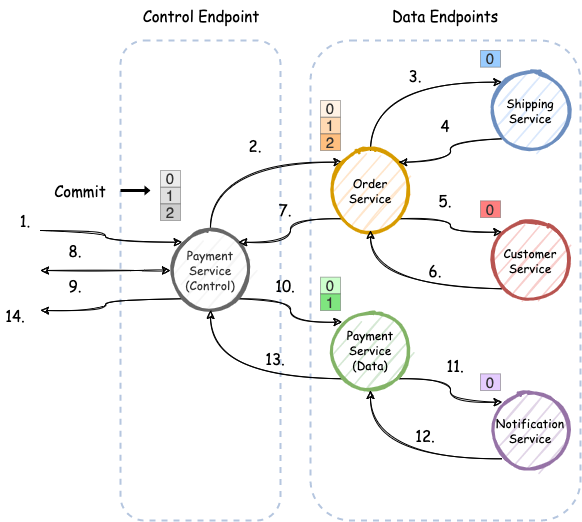

The diagram above was exported from draw.io. Its source (the exported page's mxGraphModel, read from the mxfile embedded in the PNG):
<mxGraphModel dx="1956" dy="892" grid="1" gridSize="10" guides="1" tooltips="1" connect="1" arrows="1" fold="1" page="1" pageScale="1" pageWidth="850" pageHeight="1100" math="0" shadow="0">
  <root>
    <mxCell id="Tgo71a2GwT4bPPbZQLBy-0" />
    <mxCell id="Tgo71a2GwT4bPPbZQLBy-1" parent="Tgo71a2GwT4bPPbZQLBy-0" />
    <mxCell id="Ihc1Bju92ei179lasJgS-1" value="" style="rounded=1;whiteSpace=wrap;html=1;fillColor=none;strokeColor=#6c8ebf;sketch=0;opacity=50;strokeWidth=2;dashed=1;" vertex="1" parent="Tgo71a2GwT4bPPbZQLBy-1">
      <mxGeometry x="110" y="80" width="270" height="480" as="geometry" />
    </mxCell>
    <mxCell id="Ihc1Bju92ei179lasJgS-0" value="" style="rounded=1;whiteSpace=wrap;html=1;fillColor=none;strokeColor=#6c8ebf;sketch=0;opacity=50;strokeWidth=2;dashed=1;" vertex="1" parent="Tgo71a2GwT4bPPbZQLBy-1">
      <mxGeometry x="-80" y="80" width="160" height="480" as="geometry" />
    </mxCell>
    <mxCell id="dqoUueMlK_fN3NI2in2P-0" style="edgeStyle=orthogonalEdgeStyle;curved=1;rounded=0;sketch=1;orthogonalLoop=1;jettySize=auto;html=1;exitX=0.5;exitY=0;exitDx=0;exitDy=0;entryX=0;entryY=0;entryDx=0;entryDy=0;fontFamily=Comic Sans MS;fontSize=15;fontColor=none;endArrow=classic;endFill=1;" edge="1" parent="Tgo71a2GwT4bPPbZQLBy-1" source="SgRdS3S91Brzzk5noKky-2" target="SgRdS3S91Brzzk5noKky-5">
      <mxGeometry relative="1" as="geometry" />
    </mxCell>
    <mxCell id="dqoUueMlK_fN3NI2in2P-7" style="edgeStyle=orthogonalEdgeStyle;curved=1;rounded=0;sketch=1;orthogonalLoop=1;jettySize=auto;html=1;exitX=1;exitY=1;exitDx=0;exitDy=0;entryX=0;entryY=0;entryDx=0;entryDy=0;fontFamily=Comic Sans MS;fontSize=15;fontColor=none;endArrow=classic;endFill=1;" edge="1" parent="Tgo71a2GwT4bPPbZQLBy-1" source="SgRdS3S91Brzzk5noKky-2" target="SgRdS3S91Brzzk5noKky-7">
      <mxGeometry relative="1" as="geometry" />
    </mxCell>
    <mxCell id="dqoUueMlK_fN3NI2in2P-16" style="edgeStyle=orthogonalEdgeStyle;curved=1;rounded=0;sketch=1;orthogonalLoop=1;jettySize=auto;html=1;fontFamily=Comic Sans MS;fontSize=15;fontColor=none;endArrow=classic;endFill=1;entryX=0;entryY=0;entryDx=0;entryDy=0;" edge="1" parent="Tgo71a2GwT4bPPbZQLBy-1" target="SgRdS3S91Brzzk5noKky-2">
      <mxGeometry relative="1" as="geometry">
        <mxPoint x="-160" y="270" as="sourcePoint" />
      </mxGeometry>
    </mxCell>
    <mxCell id="dqoUueMlK_fN3NI2in2P-18" style="edgeStyle=orthogonalEdgeStyle;curved=1;rounded=0;sketch=1;orthogonalLoop=1;jettySize=auto;html=1;exitX=0;exitY=1;exitDx=0;exitDy=0;fontFamily=Comic Sans MS;fontSize=15;fontColor=none;endArrow=classic;endFill=1;entryX=0;entryY=1;entryDx=0;entryDy=0;" edge="1" parent="Tgo71a2GwT4bPPbZQLBy-1" source="SgRdS3S91Brzzk5noKky-2">
      <mxGeometry relative="1" as="geometry">
        <mxPoint x="-160" y="350" as="targetPoint" />
      </mxGeometry>
    </mxCell>
    <mxCell id="dqoUueMlK_fN3NI2in2P-19" style="edgeStyle=orthogonalEdgeStyle;curved=1;rounded=0;sketch=1;orthogonalLoop=1;jettySize=auto;html=1;exitX=0;exitY=0.5;exitDx=0;exitDy=0;fontFamily=Comic Sans MS;fontSize=15;fontColor=none;endArrow=classic;endFill=1;startArrow=classic;startFill=1;" edge="1" parent="Tgo71a2GwT4bPPbZQLBy-1" source="SgRdS3S91Brzzk5noKky-2">
      <mxGeometry relative="1" as="geometry">
        <mxPoint x="-160" y="310" as="targetPoint" />
      </mxGeometry>
    </mxCell>
    <mxCell id="SgRdS3S91Brzzk5noKky-2" value="&lt;font face=&quot;Comic Sans MS&quot;&gt;Payment&lt;br&gt;Service&lt;br&gt;(Control)&lt;br&gt;&lt;/font&gt;" style="ellipse;whiteSpace=wrap;html=1;aspect=fixed;strokeWidth=3;fillColor=#f5f5f5;strokeColor=#666666;fontColor=#333333;sketch=1;" vertex="1" parent="Tgo71a2GwT4bPPbZQLBy-1">
      <mxGeometry x="-30" y="270" width="80" height="80" as="geometry" />
    </mxCell>
    <mxCell id="dqoUueMlK_fN3NI2in2P-1" style="edgeStyle=orthogonalEdgeStyle;curved=1;rounded=0;sketch=1;orthogonalLoop=1;jettySize=auto;html=1;exitX=0.5;exitY=0;exitDx=0;exitDy=0;entryX=0;entryY=0;entryDx=0;entryDy=0;fontFamily=Comic Sans MS;fontSize=15;fontColor=none;endArrow=classic;endFill=1;" edge="1" parent="Tgo71a2GwT4bPPbZQLBy-1" source="SgRdS3S91Brzzk5noKky-5" target="SgRdS3S91Brzzk5noKky-8">
      <mxGeometry relative="1" as="geometry" />
    </mxCell>
    <mxCell id="dqoUueMlK_fN3NI2in2P-4" style="edgeStyle=orthogonalEdgeStyle;curved=1;rounded=0;sketch=1;orthogonalLoop=1;jettySize=auto;html=1;exitX=1;exitY=1;exitDx=0;exitDy=0;entryX=0;entryY=0;entryDx=0;entryDy=0;fontFamily=Comic Sans MS;fontSize=15;fontColor=none;endArrow=classic;endFill=1;" edge="1" parent="Tgo71a2GwT4bPPbZQLBy-1" source="SgRdS3S91Brzzk5noKky-5" target="SgRdS3S91Brzzk5noKky-9">
      <mxGeometry relative="1" as="geometry" />
    </mxCell>
    <mxCell id="dqoUueMlK_fN3NI2in2P-6" style="edgeStyle=orthogonalEdgeStyle;curved=1;rounded=0;sketch=1;orthogonalLoop=1;jettySize=auto;html=1;exitX=0;exitY=1;exitDx=0;exitDy=0;entryX=1;entryY=0;entryDx=0;entryDy=0;fontFamily=Comic Sans MS;fontSize=15;fontColor=none;endArrow=classic;endFill=1;" edge="1" parent="Tgo71a2GwT4bPPbZQLBy-1" source="SgRdS3S91Brzzk5noKky-5" target="SgRdS3S91Brzzk5noKky-2">
      <mxGeometry relative="1" as="geometry" />
    </mxCell>
    <mxCell id="SgRdS3S91Brzzk5noKky-5" value="&lt;font face=&quot;Comic Sans MS&quot;&gt;Order&lt;br&gt;Service&lt;br&gt;&lt;/font&gt;" style="ellipse;whiteSpace=wrap;html=1;aspect=fixed;strokeWidth=3;fillColor=#ffe6cc;strokeColor=#d79b00;sketch=1;" vertex="1" parent="Tgo71a2GwT4bPPbZQLBy-1">
      <mxGeometry x="130" y="190" width="80" height="80" as="geometry" />
    </mxCell>
    <mxCell id="dqoUueMlK_fN3NI2in2P-8" style="edgeStyle=orthogonalEdgeStyle;curved=1;rounded=0;sketch=1;orthogonalLoop=1;jettySize=auto;html=1;exitX=1;exitY=1;exitDx=0;exitDy=0;entryX=0;entryY=0;entryDx=0;entryDy=0;fontFamily=Comic Sans MS;fontSize=15;fontColor=none;endArrow=classic;endFill=1;" edge="1" parent="Tgo71a2GwT4bPPbZQLBy-1" source="SgRdS3S91Brzzk5noKky-7" target="SgRdS3S91Brzzk5noKky-10">
      <mxGeometry relative="1" as="geometry" />
    </mxCell>
    <mxCell id="dqoUueMlK_fN3NI2in2P-10" style="edgeStyle=orthogonalEdgeStyle;curved=1;rounded=0;sketch=1;orthogonalLoop=1;jettySize=auto;html=1;exitX=0;exitY=1;exitDx=0;exitDy=0;entryX=0.5;entryY=1;entryDx=0;entryDy=0;fontFamily=Comic Sans MS;fontSize=15;fontColor=none;endArrow=classic;endFill=1;" edge="1" parent="Tgo71a2GwT4bPPbZQLBy-1" source="SgRdS3S91Brzzk5noKky-7" target="SgRdS3S91Brzzk5noKky-2">
      <mxGeometry relative="1" as="geometry" />
    </mxCell>
    <mxCell id="SgRdS3S91Brzzk5noKky-7" value="&lt;font face=&quot;Comic Sans MS&quot;&gt;Payment&lt;br&gt;Service&lt;br&gt;(Data)&lt;br&gt;&lt;/font&gt;" style="ellipse;whiteSpace=wrap;html=1;aspect=fixed;strokeWidth=3;fillColor=#d5e8d4;strokeColor=#82b366;sketch=1;" vertex="1" parent="Tgo71a2GwT4bPPbZQLBy-1">
      <mxGeometry x="130" y="350" width="80" height="80" as="geometry" />
    </mxCell>
    <mxCell id="dqoUueMlK_fN3NI2in2P-2" style="edgeStyle=orthogonalEdgeStyle;curved=1;rounded=0;sketch=1;orthogonalLoop=1;jettySize=auto;html=1;exitX=0;exitY=1;exitDx=0;exitDy=0;entryX=1;entryY=0;entryDx=0;entryDy=0;fontFamily=Comic Sans MS;fontSize=15;fontColor=none;endArrow=classic;endFill=1;" edge="1" parent="Tgo71a2GwT4bPPbZQLBy-1" source="SgRdS3S91Brzzk5noKky-8" target="SgRdS3S91Brzzk5noKky-5">
      <mxGeometry relative="1" as="geometry" />
    </mxCell>
    <mxCell id="SgRdS3S91Brzzk5noKky-8" value="&lt;font face=&quot;Comic Sans MS&quot;&gt;Shipping&lt;br&gt;Service&lt;br&gt;&lt;/font&gt;" style="ellipse;whiteSpace=wrap;html=1;aspect=fixed;strokeWidth=3;fillColor=#dae8fc;strokeColor=#6c8ebf;sketch=1;" vertex="1" parent="Tgo71a2GwT4bPPbZQLBy-1">
      <mxGeometry x="290" y="110" width="80" height="80" as="geometry" />
    </mxCell>
    <mxCell id="dqoUueMlK_fN3NI2in2P-5" style="edgeStyle=orthogonalEdgeStyle;curved=1;rounded=0;sketch=1;orthogonalLoop=1;jettySize=auto;html=1;exitX=0;exitY=1;exitDx=0;exitDy=0;entryX=0.5;entryY=1;entryDx=0;entryDy=0;fontFamily=Comic Sans MS;fontSize=15;fontColor=none;endArrow=classic;endFill=1;" edge="1" parent="Tgo71a2GwT4bPPbZQLBy-1" source="SgRdS3S91Brzzk5noKky-9" target="SgRdS3S91Brzzk5noKky-5">
      <mxGeometry relative="1" as="geometry" />
    </mxCell>
    <mxCell id="SgRdS3S91Brzzk5noKky-9" value="&lt;font face=&quot;Comic Sans MS&quot;&gt;Customer&lt;br&gt;Service&lt;br&gt;&lt;/font&gt;" style="ellipse;whiteSpace=wrap;html=1;aspect=fixed;strokeWidth=3;fillColor=#f8cecc;strokeColor=#b85450;sketch=1;" vertex="1" parent="Tgo71a2GwT4bPPbZQLBy-1">
      <mxGeometry x="290" y="260" width="80" height="80" as="geometry" />
    </mxCell>
    <mxCell id="dqoUueMlK_fN3NI2in2P-9" style="edgeStyle=orthogonalEdgeStyle;curved=1;rounded=0;sketch=1;orthogonalLoop=1;jettySize=auto;html=1;exitX=0;exitY=1;exitDx=0;exitDy=0;entryX=0.5;entryY=1;entryDx=0;entryDy=0;fontFamily=Comic Sans MS;fontSize=15;fontColor=none;endArrow=classic;endFill=1;" edge="1" parent="Tgo71a2GwT4bPPbZQLBy-1" source="SgRdS3S91Brzzk5noKky-10" target="SgRdS3S91Brzzk5noKky-7">
      <mxGeometry relative="1" as="geometry" />
    </mxCell>
    <mxCell id="SgRdS3S91Brzzk5noKky-10" value="&lt;font face=&quot;Comic Sans MS&quot;&gt;Notification&lt;br&gt;Service&lt;br&gt;&lt;/font&gt;" style="ellipse;whiteSpace=wrap;html=1;aspect=fixed;strokeWidth=3;fillColor=#e1d5e7;strokeColor=#9673a6;sketch=1;" vertex="1" parent="Tgo71a2GwT4bPPbZQLBy-1">
      <mxGeometry x="290" y="430" width="80" height="80" as="geometry" />
    </mxCell>
    <mxCell id="SgRdS3S91Brzzk5noKky-11" value="" style="group;sketch=0;" vertex="1" connectable="0" parent="Tgo71a2GwT4bPPbZQLBy-1">
      <mxGeometry x="-40" y="210" width="20" height="50" as="geometry" />
    </mxCell>
    <mxCell id="SgRdS3S91Brzzk5noKky-12" value="1" style="rounded=0;whiteSpace=wrap;html=1;sketch=0;fontSize=15;strokeColor=#666666;fillColor=#C2C2C2;opacity=50;fontColor=#333333;" vertex="1" parent="SgRdS3S91Brzzk5noKky-11">
      <mxGeometry y="16.666666666666668" width="20" height="16.666666666666668" as="geometry" />
    </mxCell>
    <mxCell id="SgRdS3S91Brzzk5noKky-13" value="0" style="rounded=0;whiteSpace=wrap;html=1;sketch=0;fontSize=15;strokeColor=#666666;fillColor=#D9D9D9;opacity=50;fontColor=#333333;" vertex="1" parent="SgRdS3S91Brzzk5noKky-11">
      <mxGeometry width="20" height="16.666666666666668" as="geometry" />
    </mxCell>
    <mxCell id="SgRdS3S91Brzzk5noKky-14" value="2" style="rounded=0;whiteSpace=wrap;html=1;sketch=0;fontSize=15;strokeColor=#666666;fillColor=#9E9E9E;opacity=50;fontColor=#333333;" vertex="1" parent="SgRdS3S91Brzzk5noKky-11">
      <mxGeometry y="33.333333333333336" width="20" height="16.666666666666668" as="geometry" />
    </mxCell>
    <mxCell id="SgRdS3S91Brzzk5noKky-15" value="" style="group;sketch=0;" vertex="1" connectable="0" parent="Tgo71a2GwT4bPPbZQLBy-1">
      <mxGeometry x="120" y="140" width="20" height="50" as="geometry" />
    </mxCell>
    <mxCell id="SgRdS3S91Brzzk5noKky-16" value="1" style="rounded=0;whiteSpace=wrap;html=1;sketch=0;fontSize=15;strokeColor=#666666;fillColor=#FFB366;opacity=50;fontColor=#333333;" vertex="1" parent="SgRdS3S91Brzzk5noKky-15">
      <mxGeometry y="16.666666666666668" width="20" height="16.666666666666668" as="geometry" />
    </mxCell>
    <mxCell id="SgRdS3S91Brzzk5noKky-17" value="0" style="rounded=0;whiteSpace=wrap;html=1;sketch=0;fontSize=15;strokeColor=#666666;fillColor=#FFE6CC;opacity=50;fontColor=#333333;" vertex="1" parent="SgRdS3S91Brzzk5noKky-15">
      <mxGeometry width="20" height="16.666666666666668" as="geometry" />
    </mxCell>
    <mxCell id="SgRdS3S91Brzzk5noKky-18" value="2" style="rounded=0;whiteSpace=wrap;html=1;sketch=0;fontSize=15;strokeColor=#666666;fillColor=#FF8000;opacity=50;fontColor=#333333;" vertex="1" parent="SgRdS3S91Brzzk5noKky-15">
      <mxGeometry y="33.333333333333336" width="20" height="16.666666666666668" as="geometry" />
    </mxCell>
    <mxCell id="SgRdS3S91Brzzk5noKky-19" value="0" style="rounded=0;whiteSpace=wrap;html=1;sketch=0;fontSize=15;strokeColor=#666666;fillColor=#3399FF;opacity=50;fontColor=#333333;" vertex="1" parent="Tgo71a2GwT4bPPbZQLBy-1">
      <mxGeometry x="280" y="89.99666666666667" width="20" height="16.666666666666668" as="geometry" />
    </mxCell>
    <mxCell id="SgRdS3S91Brzzk5noKky-20" value="0" style="rounded=0;whiteSpace=wrap;html=1;sketch=0;fontSize=15;strokeColor=#666666;fillColor=#FF0000;opacity=50;fontColor=#333333;" vertex="1" parent="Tgo71a2GwT4bPPbZQLBy-1">
      <mxGeometry x="280" y="240.3366666666667" width="20" height="16.666666666666668" as="geometry" />
    </mxCell>
    <mxCell id="SgRdS3S91Brzzk5noKky-21" value="" style="group" vertex="1" connectable="0" parent="Tgo71a2GwT4bPPbZQLBy-1">
      <mxGeometry x="120" y="316.66666666666674" width="20" height="33.333333333333314" as="geometry" />
    </mxCell>
    <mxCell id="SgRdS3S91Brzzk5noKky-22" value="0" style="rounded=0;whiteSpace=wrap;html=1;sketch=0;fontSize=15;strokeColor=#666666;fillColor=#99FF99;opacity=50;fontColor=#333333;" vertex="1" parent="SgRdS3S91Brzzk5noKky-21">
      <mxGeometry width="20" height="16.666666666666668" as="geometry" />
    </mxCell>
    <mxCell id="SgRdS3S91Brzzk5noKky-23" value="1" style="rounded=0;whiteSpace=wrap;html=1;sketch=0;fontSize=15;strokeColor=#666666;fillColor=#00CC00;opacity=50;fontColor=#333333;" vertex="1" parent="SgRdS3S91Brzzk5noKky-21">
      <mxGeometry y="16.66666666666663" width="20" height="16.666666666666668" as="geometry" />
    </mxCell>
    <mxCell id="SgRdS3S91Brzzk5noKky-24" value="0" style="rounded=0;whiteSpace=wrap;html=1;sketch=0;fontSize=15;strokeColor=#666666;fillColor=#CC99FF;opacity=50;fontColor=#333333;" vertex="1" parent="Tgo71a2GwT4bPPbZQLBy-1">
      <mxGeometry x="280" y="413.3366666666667" width="20" height="16.666666666666668" as="geometry" />
    </mxCell>
    <mxCell id="nrRGayBTU5RJE1wZG3FI-0" value="" style="shape=singleArrow;whiteSpace=wrap;html=1;rounded=0;sketch=0;fontFamily=Comic Sans MS;fontSize=15;strokeColor=none;strokeWidth=2;fillColor=#000000;gradientColor=none;" vertex="1" parent="Tgo71a2GwT4bPPbZQLBy-1">
      <mxGeometry x="-80" y="225" width="30" height="10" as="geometry" />
    </mxCell>
    <mxCell id="nrRGayBTU5RJE1wZG3FI-1" value="Commit" style="text;html=1;strokeColor=none;fillColor=none;align=center;verticalAlign=middle;whiteSpace=wrap;rounded=0;sketch=0;fontFamily=Comic Sans MS;fontSize=15;" vertex="1" parent="Tgo71a2GwT4bPPbZQLBy-1">
      <mxGeometry x="-150" y="215" width="60" height="30" as="geometry" />
    </mxCell>
    <mxCell id="dqoUueMlK_fN3NI2in2P-11" value="1." style="text;html=1;strokeColor=none;fillColor=none;align=center;verticalAlign=middle;whiteSpace=wrap;rounded=0;labelBackgroundColor=none;sketch=0;fontFamily=Comic Sans MS;fontSize=15;fontColor=none;" vertex="1" parent="Tgo71a2GwT4bPPbZQLBy-1">
      <mxGeometry x="-190" y="245" width="30" height="30" as="geometry" />
    </mxCell>
    <mxCell id="dqoUueMlK_fN3NI2in2P-12" value="2." style="text;html=1;strokeColor=none;fillColor=none;align=center;verticalAlign=middle;whiteSpace=wrap;rounded=0;labelBackgroundColor=none;sketch=0;fontFamily=Comic Sans MS;fontSize=15;fontColor=none;" vertex="1" parent="Tgo71a2GwT4bPPbZQLBy-1">
      <mxGeometry x="40" y="170" width="30" height="30" as="geometry" />
    </mxCell>
    <mxCell id="dqoUueMlK_fN3NI2in2P-13" value="3." style="text;html=1;strokeColor=none;fillColor=none;align=center;verticalAlign=middle;whiteSpace=wrap;rounded=0;labelBackgroundColor=none;sketch=0;fontFamily=Comic Sans MS;fontSize=15;fontColor=none;" vertex="1" parent="Tgo71a2GwT4bPPbZQLBy-1">
      <mxGeometry x="200" y="100" width="30" height="30" as="geometry" />
    </mxCell>
    <mxCell id="dqoUueMlK_fN3NI2in2P-20" value="4&lt;span style=&quot;color: rgba(0 , 0 , 0 , 0) ; font-family: monospace ; font-size: 0px&quot;&gt;%3CmxGraphModel%3E%3Croot%3E%3CmxCell%20id%3D%220%22%2F%3E%3CmxCell%20id%3D%221%22%20parent%3D%220%22%2F%3E%3CmxCell%20id%3D%222%22%20value%3D%223%22%20style%3D%22text%3Bhtml%3D1%3BstrokeColor%3Dnone%3BfillColor%3Dnone%3Balign%3Dcenter%3BverticalAlign%3Dmiddle%3BwhiteSpace%3Dwrap%3Brounded%3D0%3BlabelBackgroundColor%3Dnone%3Bsketch%3D0%3BfontFamily%3DComic%20Sans%20MS%3BfontSize%3D15%3BfontColor%3Dnone%3B%22%20vertex%3D%221%22%20parent%3D%221%22%3E%3CmxGeometry%20x%3D%22200%22%20y%3D%22100%22%20width%3D%2230%22%20height%3D%2230%22%20as%3D%22geometry%22%2F%3E%3C%2FmxCell%3E%3C%2Froot%3E%3C%2FmxGraphModel%3E/.&lt;/span&gt;" style="text;html=1;strokeColor=none;fillColor=none;align=center;verticalAlign=middle;whiteSpace=wrap;rounded=0;labelBackgroundColor=none;sketch=0;fontFamily=Comic Sans MS;fontSize=15;fontColor=none;" vertex="1" parent="Tgo71a2GwT4bPPbZQLBy-1">
      <mxGeometry x="230" y="150" width="30" height="30" as="geometry" />
    </mxCell>
    <mxCell id="dqoUueMlK_fN3NI2in2P-22" value="5." style="text;html=1;strokeColor=none;fillColor=none;align=center;verticalAlign=middle;whiteSpace=wrap;rounded=0;labelBackgroundColor=none;sketch=0;fontFamily=Comic Sans MS;fontSize=15;fontColor=none;" vertex="1" parent="Tgo71a2GwT4bPPbZQLBy-1">
      <mxGeometry x="230" y="225" width="30" height="30" as="geometry" />
    </mxCell>
    <mxCell id="dqoUueMlK_fN3NI2in2P-23" value="6." style="text;html=1;strokeColor=none;fillColor=none;align=center;verticalAlign=middle;whiteSpace=wrap;rounded=0;labelBackgroundColor=none;sketch=0;fontFamily=Comic Sans MS;fontSize=15;fontColor=none;" vertex="1" parent="Tgo71a2GwT4bPPbZQLBy-1">
      <mxGeometry x="220" y="295" width="30" height="30" as="geometry" />
    </mxCell>
    <mxCell id="dqoUueMlK_fN3NI2in2P-24" value="7." style="text;html=1;strokeColor=none;fillColor=none;align=center;verticalAlign=middle;whiteSpace=wrap;rounded=0;labelBackgroundColor=none;sketch=0;fontFamily=Comic Sans MS;fontSize=15;fontColor=none;" vertex="1" parent="Tgo71a2GwT4bPPbZQLBy-1">
      <mxGeometry x="70" y="233.67000000000002" width="30" height="30" as="geometry" />
    </mxCell>
    <mxCell id="dqoUueMlK_fN3NI2in2P-25" value="8." style="text;html=1;strokeColor=none;fillColor=none;align=center;verticalAlign=middle;whiteSpace=wrap;rounded=0;labelBackgroundColor=none;sketch=0;fontFamily=Comic Sans MS;fontSize=15;fontColor=none;" vertex="1" parent="Tgo71a2GwT4bPPbZQLBy-1">
      <mxGeometry x="-140" y="275" width="30" height="30" as="geometry" />
    </mxCell>
    <mxCell id="dqoUueMlK_fN3NI2in2P-26" value="9." style="text;html=1;strokeColor=none;fillColor=none;align=center;verticalAlign=middle;whiteSpace=wrap;rounded=0;labelBackgroundColor=none;sketch=0;fontFamily=Comic Sans MS;fontSize=15;fontColor=none;" vertex="1" parent="Tgo71a2GwT4bPPbZQLBy-1">
      <mxGeometry x="-140" y="310" width="30" height="30" as="geometry" />
    </mxCell>
    <mxCell id="dqoUueMlK_fN3NI2in2P-27" value="10." style="text;html=1;strokeColor=none;fillColor=none;align=center;verticalAlign=middle;whiteSpace=wrap;rounded=0;labelBackgroundColor=none;sketch=0;fontFamily=Comic Sans MS;fontSize=15;fontColor=none;" vertex="1" parent="Tgo71a2GwT4bPPbZQLBy-1">
      <mxGeometry x="70" y="310" width="30" height="30" as="geometry" />
    </mxCell>
    <mxCell id="dqoUueMlK_fN3NI2in2P-28" value="11." style="text;html=1;strokeColor=none;fillColor=none;align=center;verticalAlign=middle;whiteSpace=wrap;rounded=0;labelBackgroundColor=none;sketch=0;fontFamily=Comic Sans MS;fontSize=15;fontColor=none;" vertex="1" parent="Tgo71a2GwT4bPPbZQLBy-1">
      <mxGeometry x="240" y="390" width="30" height="30" as="geometry" />
    </mxCell>
    <mxCell id="dqoUueMlK_fN3NI2in2P-29" value="12." style="text;html=1;strokeColor=none;fillColor=none;align=center;verticalAlign=middle;whiteSpace=wrap;rounded=0;labelBackgroundColor=none;sketch=0;fontFamily=Comic Sans MS;fontSize=15;fontColor=none;" vertex="1" parent="Tgo71a2GwT4bPPbZQLBy-1">
      <mxGeometry x="210" y="460" width="30" height="30" as="geometry" />
    </mxCell>
    <mxCell id="dqoUueMlK_fN3NI2in2P-30" value="13." style="text;html=1;strokeColor=none;fillColor=none;align=center;verticalAlign=middle;whiteSpace=wrap;rounded=0;labelBackgroundColor=none;sketch=0;fontFamily=Comic Sans MS;fontSize=15;fontColor=none;" vertex="1" parent="Tgo71a2GwT4bPPbZQLBy-1">
      <mxGeometry x="60" y="383.34000000000003" width="30" height="30" as="geometry" />
    </mxCell>
    <mxCell id="dqoUueMlK_fN3NI2in2P-31" value="14." style="text;html=1;strokeColor=none;fillColor=none;align=center;verticalAlign=middle;whiteSpace=wrap;rounded=0;labelBackgroundColor=none;sketch=0;fontFamily=Comic Sans MS;fontSize=15;fontColor=none;" vertex="1" parent="Tgo71a2GwT4bPPbZQLBy-1">
      <mxGeometry x="-200" y="340" width="30" height="30" as="geometry" />
    </mxCell>
    <mxCell id="Ihc1Bju92ei179lasJgS-2" value="Control Endpoint" style="text;html=1;strokeColor=none;fillColor=none;align=center;verticalAlign=middle;whiteSpace=wrap;rounded=0;dashed=1;labelBackgroundColor=none;sketch=0;fontFamily=Comic Sans MS;fontSize=15;fontColor=none;" vertex="1" parent="Tgo71a2GwT4bPPbZQLBy-1">
      <mxGeometry x="-69" y="40" width="140" height="30" as="geometry" />
    </mxCell>
    <mxCell id="Ihc1Bju92ei179lasJgS-3" value="Data Endpoints" style="text;html=1;strokeColor=none;fillColor=none;align=center;verticalAlign=middle;whiteSpace=wrap;rounded=0;dashed=1;labelBackgroundColor=none;sketch=0;fontFamily=Comic Sans MS;fontSize=15;fontColor=none;" vertex="1" parent="Tgo71a2GwT4bPPbZQLBy-1">
      <mxGeometry x="185" y="40" width="120" height="30" as="geometry" />
    </mxCell>
  </root>
</mxGraphModel>